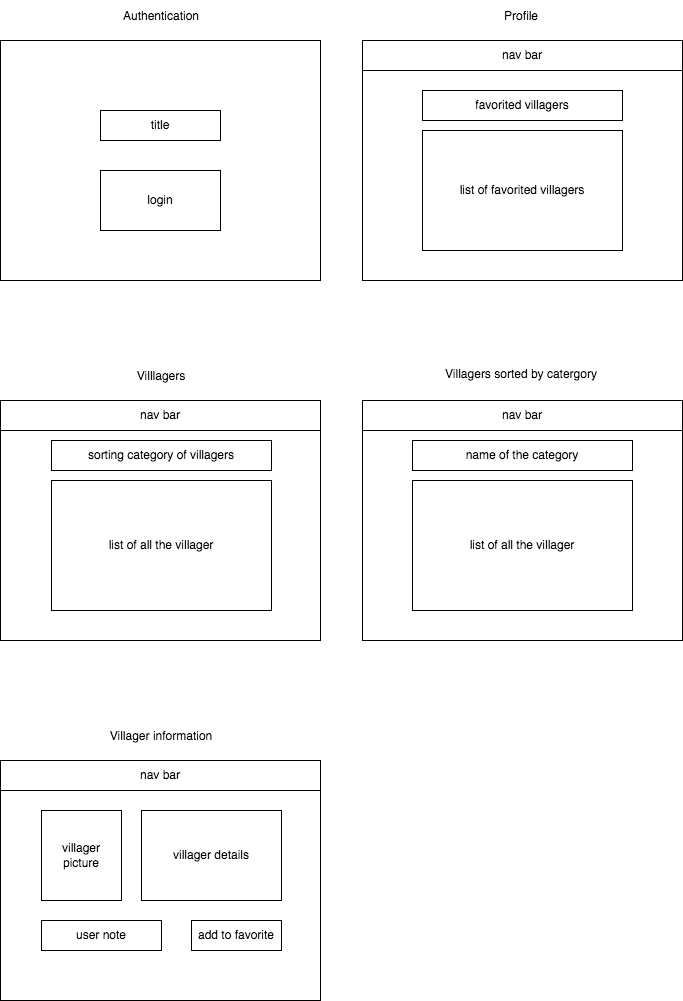

The diagram above was exported from draw.io. Its source (the exported page's mxGraphModel, read from the mxfile embedded in the PNG):
<mxGraphModel dx="518" dy="1194" grid="1" gridSize="10" guides="1" tooltips="1" connect="1" arrows="1" fold="1" page="1" pageScale="1" pageWidth="850" pageHeight="1100" math="0" shadow="0">
  <root>
    <mxCell id="0" />
    <mxCell id="1" parent="0" />
    <mxCell id="7" value="Authentication" style="text;strokeColor=none;fillColor=default;align=center;verticalAlign=middle;spacingLeft=4;spacingRight=4;overflow=hidden;points=[[0,0.5],[1,0.5]];portConstraint=eastwest;rotatable=0;" vertex="1" parent="1">
      <mxGeometry x="180" y="40" width="120" height="30" as="geometry" />
    </mxCell>
    <mxCell id="8" value="Profile" style="text;strokeColor=none;fillColor=default;align=center;verticalAlign=middle;spacingLeft=4;spacingRight=4;overflow=hidden;points=[[0,0.5],[1,0.5]];portConstraint=eastwest;rotatable=0;" vertex="1" parent="1">
      <mxGeometry x="560" y="40" width="80" height="30" as="geometry" />
    </mxCell>
    <mxCell id="9" value="Villlagers" style="text;strokeColor=none;fillColor=default;align=center;verticalAlign=middle;spacingLeft=4;spacingRight=4;overflow=hidden;points=[[0,0.5],[1,0.5]];portConstraint=eastwest;rotatable=0;" vertex="1" parent="1">
      <mxGeometry x="200" y="400" width="80" height="30" as="geometry" />
    </mxCell>
    <mxCell id="10" value="&lt;div&gt;&lt;span&gt;&lt;font face=&quot;helvetica&quot;&gt;Villagers sorted by catergory&lt;/font&gt;&lt;/span&gt;&lt;/div&gt;" style="text;whiteSpace=wrap;html=1;align=center;fillColor=default;" vertex="1" parent="1">
      <mxGeometry x="500" y="400" width="200" height="30" as="geometry" />
    </mxCell>
    <mxCell id="11" value="" style="rounded=0;whiteSpace=wrap;html=1;" vertex="1" parent="1">
      <mxGeometry x="79" y="800" width="320" height="240" as="geometry" />
    </mxCell>
    <mxCell id="13" value="Villager information" style="text;strokeColor=none;fillColor=default;align=center;verticalAlign=middle;spacingLeft=4;spacingRight=4;overflow=hidden;points=[[0,0.5],[1,0.5]];portConstraint=eastwest;rotatable=0;" vertex="1" parent="1">
      <mxGeometry x="180" y="760" width="120" height="30" as="geometry" />
    </mxCell>
    <mxCell id="16" value="" style="rounded=0;whiteSpace=wrap;html=1;" vertex="1" parent="1">
      <mxGeometry x="441" y="440" width="320" height="240" as="geometry" />
    </mxCell>
    <mxCell id="17" value="" style="rounded=0;whiteSpace=wrap;html=1;" vertex="1" parent="1">
      <mxGeometry x="79" y="440" width="320" height="240" as="geometry" />
    </mxCell>
    <mxCell id="18" value="" style="rounded=0;whiteSpace=wrap;html=1;" vertex="1" parent="1">
      <mxGeometry x="79" y="80" width="320" height="240" as="geometry" />
    </mxCell>
    <mxCell id="19" value="" style="rounded=0;whiteSpace=wrap;html=1;" vertex="1" parent="1">
      <mxGeometry x="441" y="80" width="320" height="240" as="geometry" />
    </mxCell>
    <mxCell id="23" value="nav bar" style="rounded=0;whiteSpace=wrap;html=1;fillColor=default;" vertex="1" parent="1">
      <mxGeometry x="441" y="80" width="320" height="30" as="geometry" />
    </mxCell>
    <mxCell id="24" value="nav bar" style="rounded=0;whiteSpace=wrap;html=1;fillColor=default;" vertex="1" parent="1">
      <mxGeometry x="79" y="440" width="320" height="30" as="geometry" />
    </mxCell>
    <mxCell id="25" value="nav bar" style="rounded=0;whiteSpace=wrap;html=1;fillColor=default;" vertex="1" parent="1">
      <mxGeometry x="441" y="440" width="320" height="30" as="geometry" />
    </mxCell>
    <mxCell id="26" value="nav bar" style="rounded=0;whiteSpace=wrap;html=1;fillColor=default;" vertex="1" parent="1">
      <mxGeometry x="79" y="800" width="320" height="30" as="geometry" />
    </mxCell>
    <mxCell id="29" value="title" style="rounded=0;whiteSpace=wrap;html=1;fillColor=default;" vertex="1" parent="1">
      <mxGeometry x="179" y="150" width="120" height="30" as="geometry" />
    </mxCell>
    <mxCell id="30" value="login" style="rounded=0;whiteSpace=wrap;html=1;fillColor=default;" vertex="1" parent="1">
      <mxGeometry x="179" y="210" width="120" height="60" as="geometry" />
    </mxCell>
    <mxCell id="31" value="favorited villagers" style="rounded=0;whiteSpace=wrap;html=1;fillColor=default;" vertex="1" parent="1">
      <mxGeometry x="501" y="130" width="200" height="30" as="geometry" />
    </mxCell>
    <mxCell id="32" value="list of favorited villagers" style="rounded=0;whiteSpace=wrap;html=1;fillColor=default;" vertex="1" parent="1">
      <mxGeometry x="501" y="170" width="200" height="120" as="geometry" />
    </mxCell>
    <mxCell id="33" value="sorting category of villagers" style="rounded=0;whiteSpace=wrap;html=1;fillColor=default;" vertex="1" parent="1">
      <mxGeometry x="130" y="480" width="220" height="30" as="geometry" />
    </mxCell>
    <mxCell id="34" value="list of all the villager" style="rounded=0;whiteSpace=wrap;html=1;fillColor=default;" vertex="1" parent="1">
      <mxGeometry x="130" y="520" width="220" height="130" as="geometry" />
    </mxCell>
    <mxCell id="35" value="name of the category" style="rounded=0;whiteSpace=wrap;html=1;fillColor=default;" vertex="1" parent="1">
      <mxGeometry x="491" y="480" width="220" height="30" as="geometry" />
    </mxCell>
    <mxCell id="36" value="list of all the villager" style="rounded=0;whiteSpace=wrap;html=1;fillColor=default;" vertex="1" parent="1">
      <mxGeometry x="491" y="520" width="220" height="130" as="geometry" />
    </mxCell>
    <mxCell id="40" value="villager&lt;br&gt;picture" style="rounded=0;whiteSpace=wrap;html=1;fillColor=default;" vertex="1" parent="1">
      <mxGeometry x="120" y="850" width="80" height="90" as="geometry" />
    </mxCell>
    <mxCell id="43" value="villager details" style="rounded=0;whiteSpace=wrap;html=1;fillColor=default;" vertex="1" parent="1">
      <mxGeometry x="220" y="850" width="140" height="90" as="geometry" />
    </mxCell>
    <mxCell id="44" value="add to favorite" style="rounded=0;whiteSpace=wrap;html=1;fillColor=default;" vertex="1" parent="1">
      <mxGeometry x="270" y="960" width="90" height="30" as="geometry" />
    </mxCell>
    <mxCell id="45" value="user note" style="rounded=0;whiteSpace=wrap;html=1;fillColor=default;" vertex="1" parent="1">
      <mxGeometry x="120" y="960" width="120" height="30" as="geometry" />
    </mxCell>
  </root>
</mxGraphModel>